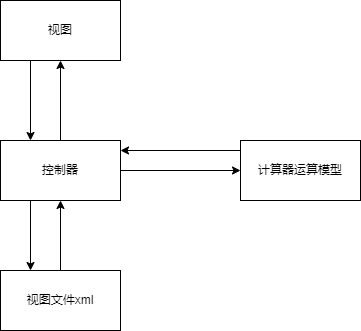

The diagram above was exported from draw.io. Its source (the exported page's mxGraphModel, read from the mxfile embedded in the PNG):
<mxGraphModel dx="1422" dy="794" grid="1" gridSize="10" guides="1" tooltips="1" connect="1" arrows="1" fold="1" page="1" pageScale="1" pageWidth="827" pageHeight="1169" math="0" shadow="0">
  <root>
    <mxCell id="0" />
    <mxCell id="1" parent="0" />
    <mxCell id="jceeSMAyBgq72vXL6G_O-11" style="edgeStyle=orthogonalEdgeStyle;rounded=0;orthogonalLoop=1;jettySize=auto;html=1;exitX=0.25;exitY=1;exitDx=0;exitDy=0;entryX=0.25;entryY=0;entryDx=0;entryDy=0;" edge="1" parent="1" source="jceeSMAyBgq72vXL6G_O-1" target="jceeSMAyBgq72vXL6G_O-3">
      <mxGeometry relative="1" as="geometry" />
    </mxCell>
    <mxCell id="jceeSMAyBgq72vXL6G_O-1" value="视图" style="rounded=0;whiteSpace=wrap;html=1;" vertex="1" parent="1">
      <mxGeometry x="280" y="180" width="120" height="60" as="geometry" />
    </mxCell>
    <mxCell id="jceeSMAyBgq72vXL6G_O-8" style="edgeStyle=orthogonalEdgeStyle;rounded=0;orthogonalLoop=1;jettySize=auto;html=1;" edge="1" parent="1" source="jceeSMAyBgq72vXL6G_O-2" target="jceeSMAyBgq72vXL6G_O-3">
      <mxGeometry relative="1" as="geometry" />
    </mxCell>
    <mxCell id="jceeSMAyBgq72vXL6G_O-2" value="视图文件xml" style="rounded=0;whiteSpace=wrap;html=1;" vertex="1" parent="1">
      <mxGeometry x="280" y="450" width="120" height="60" as="geometry" />
    </mxCell>
    <mxCell id="jceeSMAyBgq72vXL6G_O-5" style="edgeStyle=orthogonalEdgeStyle;rounded=0;orthogonalLoop=1;jettySize=auto;html=1;entryX=0;entryY=0.5;entryDx=0;entryDy=0;" edge="1" parent="1" source="jceeSMAyBgq72vXL6G_O-3" target="jceeSMAyBgq72vXL6G_O-4">
      <mxGeometry relative="1" as="geometry" />
    </mxCell>
    <mxCell id="jceeSMAyBgq72vXL6G_O-9" style="edgeStyle=orthogonalEdgeStyle;rounded=0;orthogonalLoop=1;jettySize=auto;html=1;" edge="1" parent="1" source="jceeSMAyBgq72vXL6G_O-3" target="jceeSMAyBgq72vXL6G_O-1">
      <mxGeometry relative="1" as="geometry" />
    </mxCell>
    <mxCell id="jceeSMAyBgq72vXL6G_O-12" style="edgeStyle=orthogonalEdgeStyle;rounded=0;orthogonalLoop=1;jettySize=auto;html=1;entryX=0.25;entryY=0;entryDx=0;entryDy=0;" edge="1" parent="1" source="jceeSMAyBgq72vXL6G_O-3" target="jceeSMAyBgq72vXL6G_O-2">
      <mxGeometry relative="1" as="geometry">
        <Array as="points">
          <mxPoint x="320" y="380" />
          <mxPoint x="320" y="380" />
        </Array>
      </mxGeometry>
    </mxCell>
    <mxCell id="jceeSMAyBgq72vXL6G_O-3" value="控制器" style="rounded=0;whiteSpace=wrap;html=1;" vertex="1" parent="1">
      <mxGeometry x="280" y="320" width="120" height="60" as="geometry" />
    </mxCell>
    <mxCell id="jceeSMAyBgq72vXL6G_O-6" style="edgeStyle=orthogonalEdgeStyle;rounded=0;orthogonalLoop=1;jettySize=auto;html=1;" edge="1" parent="1" source="jceeSMAyBgq72vXL6G_O-4">
      <mxGeometry relative="1" as="geometry">
        <mxPoint x="400" y="330" as="targetPoint" />
        <Array as="points">
          <mxPoint x="400" y="330" />
        </Array>
      </mxGeometry>
    </mxCell>
    <mxCell id="jceeSMAyBgq72vXL6G_O-4" value="计算器运算模型" style="rounded=0;whiteSpace=wrap;html=1;" vertex="1" parent="1">
      <mxGeometry x="520" y="320" width="120" height="60" as="geometry" />
    </mxCell>
  </root>
</mxGraphModel>